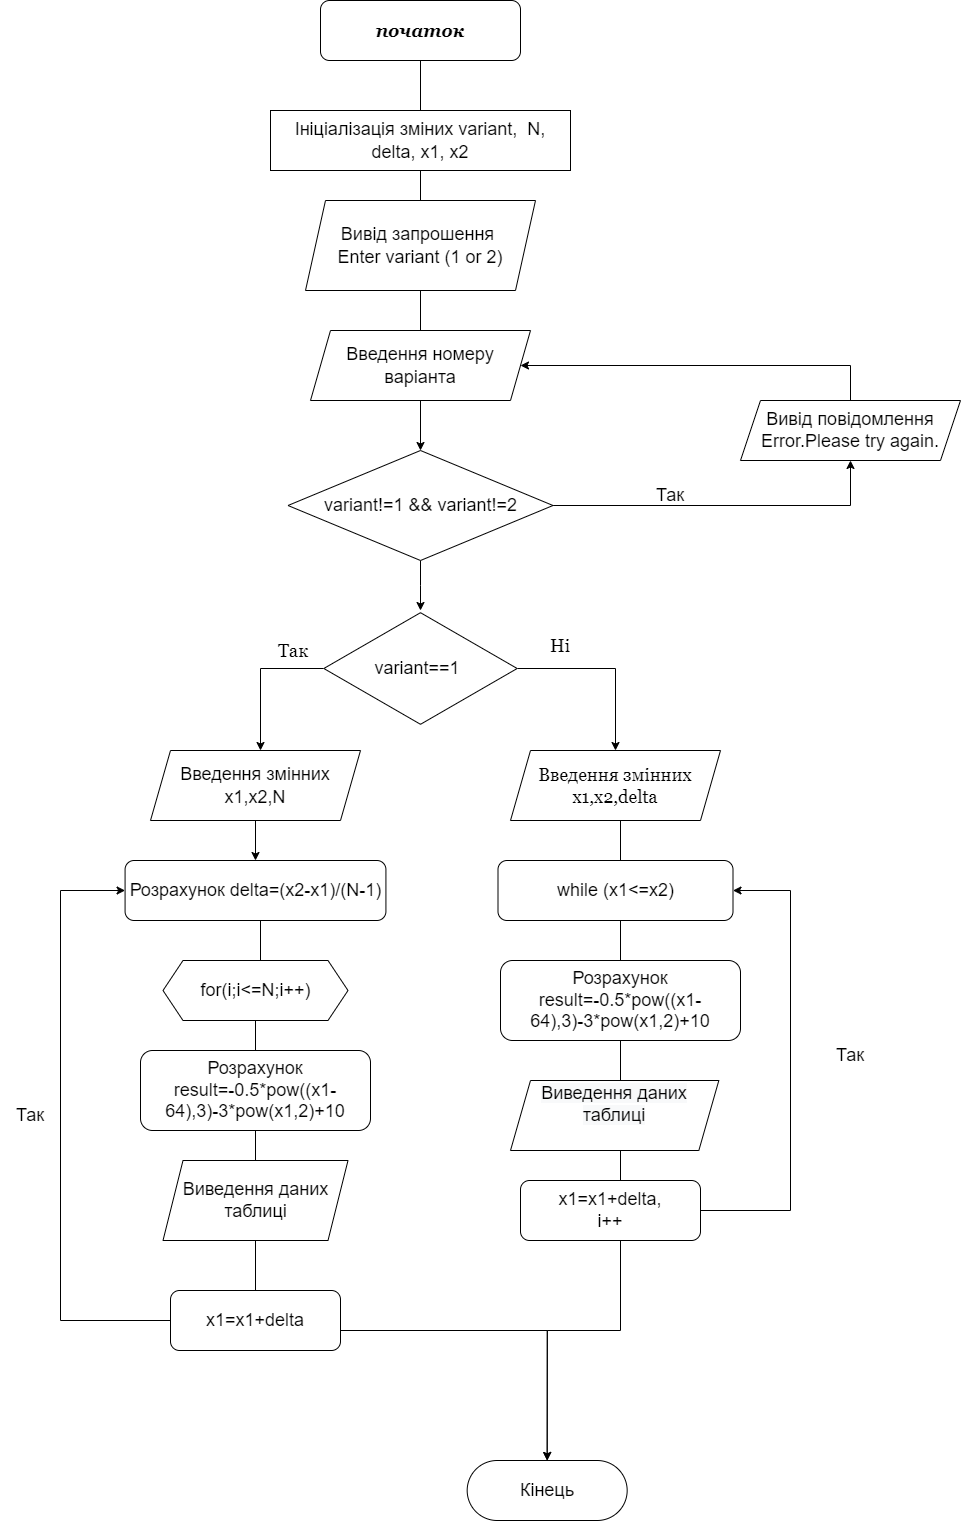

The diagram above was exported from draw.io. Its source (the exported page's mxGraphModel, read from the mxfile embedded in the PNG):
<mxGraphModel dx="1086" dy="1552" grid="1" gridSize="10" guides="1" tooltips="1" connect="1" arrows="1" fold="1" page="1" pageScale="1" pageWidth="827" pageHeight="1169" math="0" shadow="0">
  <root>
    <mxCell id="WIyWlLk6GJQsqaUBKTNV-0" />
    <mxCell id="WIyWlLk6GJQsqaUBKTNV-1" parent="WIyWlLk6GJQsqaUBKTNV-0" />
    <mxCell id="k0KnS8iXtyWYEm7bOobK-0" value="початок" style="rounded=1;whiteSpace=wrap;html=1;fontSize=18;fontStyle=3;fontFamily=Georgia;" vertex="1" parent="WIyWlLk6GJQsqaUBKTNV-1">
      <mxGeometry x="340" y="30" width="200" height="60" as="geometry" />
    </mxCell>
    <mxCell id="k0KnS8iXtyWYEm7bOobK-2" value="" style="endArrow=none;html=1;rounded=0;fontFamily=Georgia;fontSize=18;" edge="1" parent="WIyWlLk6GJQsqaUBKTNV-1" target="k0KnS8iXtyWYEm7bOobK-3">
      <mxGeometry width="50" height="50" relative="1" as="geometry">
        <mxPoint x="440" y="160" as="sourcePoint" />
        <mxPoint x="439.5" y="90" as="targetPoint" />
      </mxGeometry>
    </mxCell>
    <mxCell id="k0KnS8iXtyWYEm7bOobK-3" value="&lt;font face=&quot;Helvetica&quot;&gt;Ініціалізація зміних variant,&amp;nbsp; N, delta, x1, x2&lt;/font&gt;" style="rounded=0;whiteSpace=wrap;html=1;fontFamily=Georgia;fontSize=18;" vertex="1" parent="WIyWlLk6GJQsqaUBKTNV-1">
      <mxGeometry x="290" y="140" width="300" height="60" as="geometry" />
    </mxCell>
    <mxCell id="k0KnS8iXtyWYEm7bOobK-5" value="" style="endArrow=none;html=1;rounded=0;fontFamily=Georgia;fontSize=18;exitX=0.5;exitY=0;exitDx=0;exitDy=0;" edge="1" parent="WIyWlLk6GJQsqaUBKTNV-1" source="k0KnS8iXtyWYEm7bOobK-3">
      <mxGeometry width="50" height="50" relative="1" as="geometry">
        <mxPoint x="390" y="140" as="sourcePoint" />
        <mxPoint x="440" y="90" as="targetPoint" />
      </mxGeometry>
    </mxCell>
    <mxCell id="k0KnS8iXtyWYEm7bOobK-6" value="" style="endArrow=none;html=1;rounded=0;fontFamily=Georgia;fontSize=18;exitX=0.5;exitY=1;exitDx=0;exitDy=0;" edge="1" parent="WIyWlLk6GJQsqaUBKTNV-1" source="k0KnS8iXtyWYEm7bOobK-3">
      <mxGeometry width="50" height="50" relative="1" as="geometry">
        <mxPoint x="433" y="260" as="sourcePoint" />
        <mxPoint x="440" y="240" as="targetPoint" />
      </mxGeometry>
    </mxCell>
    <mxCell id="k0KnS8iXtyWYEm7bOobK-7" value="&lt;font face=&quot;Helvetica&quot;&gt;Вивід запрошення&amp;nbsp;&lt;br&gt;Enter variant (1 or 2)&lt;/font&gt;" style="shape=parallelogram;perimeter=parallelogramPerimeter;whiteSpace=wrap;html=1;fixedSize=1;fontFamily=Georgia;fontSize=18;" vertex="1" parent="WIyWlLk6GJQsqaUBKTNV-1">
      <mxGeometry x="325" y="230" width="230" height="90" as="geometry" />
    </mxCell>
    <mxCell id="k0KnS8iXtyWYEm7bOobK-13" value="" style="edgeStyle=orthogonalEdgeStyle;rounded=0;orthogonalLoop=1;jettySize=auto;html=1;fontFamily=Georgia;fontSize=18;" edge="1" parent="WIyWlLk6GJQsqaUBKTNV-1" source="k0KnS8iXtyWYEm7bOobK-9" target="k0KnS8iXtyWYEm7bOobK-12">
      <mxGeometry relative="1" as="geometry" />
    </mxCell>
    <mxCell id="k0KnS8iXtyWYEm7bOobK-9" value="&lt;font face=&quot;Helvetica&quot;&gt;Введення номеру варіанта&lt;/font&gt;" style="shape=parallelogram;perimeter=parallelogramPerimeter;whiteSpace=wrap;html=1;fixedSize=1;fontFamily=Georgia;fontSize=18;" vertex="1" parent="WIyWlLk6GJQsqaUBKTNV-1">
      <mxGeometry x="330" y="360" width="220" height="70" as="geometry" />
    </mxCell>
    <mxCell id="k0KnS8iXtyWYEm7bOobK-11" value="" style="endArrow=none;html=1;rounded=0;fontFamily=Georgia;fontSize=18;" edge="1" parent="WIyWlLk6GJQsqaUBKTNV-1">
      <mxGeometry width="50" height="50" relative="1" as="geometry">
        <mxPoint x="440" y="360" as="sourcePoint" />
        <mxPoint x="440" y="320" as="targetPoint" />
      </mxGeometry>
    </mxCell>
    <mxCell id="k0KnS8iXtyWYEm7bOobK-18" value="" style="edgeStyle=orthogonalEdgeStyle;rounded=0;orthogonalLoop=1;jettySize=auto;html=1;fontFamily=Georgia;fontSize=18;" edge="1" parent="WIyWlLk6GJQsqaUBKTNV-1" source="k0KnS8iXtyWYEm7bOobK-12" target="k0KnS8iXtyWYEm7bOobK-14">
      <mxGeometry relative="1" as="geometry" />
    </mxCell>
    <mxCell id="k0KnS8iXtyWYEm7bOobK-82" style="edgeStyle=orthogonalEdgeStyle;rounded=0;orthogonalLoop=1;jettySize=auto;html=1;exitX=1;exitY=0.5;exitDx=0;exitDy=0;entryX=0.5;entryY=1;entryDx=0;entryDy=0;fontFamily=Helvetica;fontSize=18;" edge="1" parent="WIyWlLk6GJQsqaUBKTNV-1" source="k0KnS8iXtyWYEm7bOobK-12" target="k0KnS8iXtyWYEm7bOobK-81">
      <mxGeometry relative="1" as="geometry" />
    </mxCell>
    <mxCell id="k0KnS8iXtyWYEm7bOobK-12" value="&lt;font face=&quot;Helvetica&quot;&gt;variant!=1 &amp;amp;&amp;amp; variant!=2&lt;/font&gt;" style="rhombus;whiteSpace=wrap;html=1;fontFamily=Georgia;fontSize=18;" vertex="1" parent="WIyWlLk6GJQsqaUBKTNV-1">
      <mxGeometry x="307.5" y="480" width="265" height="110" as="geometry" />
    </mxCell>
    <mxCell id="k0KnS8iXtyWYEm7bOobK-21" style="edgeStyle=orthogonalEdgeStyle;rounded=0;orthogonalLoop=1;jettySize=auto;html=1;fontFamily=Georgia;fontSize=18;" edge="1" parent="WIyWlLk6GJQsqaUBKTNV-1" source="k0KnS8iXtyWYEm7bOobK-14">
      <mxGeometry relative="1" as="geometry">
        <mxPoint x="280" y="780" as="targetPoint" />
        <Array as="points">
          <mxPoint x="280" y="698" />
        </Array>
      </mxGeometry>
    </mxCell>
    <mxCell id="k0KnS8iXtyWYEm7bOobK-71" style="edgeStyle=orthogonalEdgeStyle;rounded=0;orthogonalLoop=1;jettySize=auto;html=1;entryX=0.5;entryY=0;entryDx=0;entryDy=0;fontFamily=Helvetica;fontSize=18;" edge="1" parent="WIyWlLk6GJQsqaUBKTNV-1" source="k0KnS8iXtyWYEm7bOobK-14" target="k0KnS8iXtyWYEm7bOobK-22">
      <mxGeometry relative="1" as="geometry">
        <Array as="points">
          <mxPoint x="635" y="698" />
        </Array>
      </mxGeometry>
    </mxCell>
    <mxCell id="k0KnS8iXtyWYEm7bOobK-14" value="&lt;font face=&quot;Helvetica&quot;&gt;variant==1&amp;nbsp;&lt;/font&gt;" style="html=1;whiteSpace=wrap;aspect=fixed;shape=isoRectangle;fontFamily=Georgia;fontSize=18;" vertex="1" parent="WIyWlLk6GJQsqaUBKTNV-1">
      <mxGeometry x="343.33" y="640" width="193.34" height="116" as="geometry" />
    </mxCell>
    <mxCell id="k0KnS8iXtyWYEm7bOobK-32" value="" style="edgeStyle=orthogonalEdgeStyle;rounded=0;orthogonalLoop=1;jettySize=auto;html=1;fontFamily=Helvetica;fontSize=18;" edge="1" parent="WIyWlLk6GJQsqaUBKTNV-1" source="k0KnS8iXtyWYEm7bOobK-20" target="k0KnS8iXtyWYEm7bOobK-30">
      <mxGeometry relative="1" as="geometry" />
    </mxCell>
    <mxCell id="k0KnS8iXtyWYEm7bOobK-20" value="&lt;font face=&quot;Helvetica&quot;&gt;Введення змінних x1,x2,N&lt;/font&gt;" style="shape=parallelogram;perimeter=parallelogramPerimeter;whiteSpace=wrap;html=1;fixedSize=1;fontFamily=Georgia;fontSize=18;" vertex="1" parent="WIyWlLk6GJQsqaUBKTNV-1">
      <mxGeometry x="170" y="780" width="210" height="70" as="geometry" />
    </mxCell>
    <mxCell id="k0KnS8iXtyWYEm7bOobK-22" value="Введення змінних x1,x2,delta" style="shape=parallelogram;perimeter=parallelogramPerimeter;whiteSpace=wrap;html=1;fixedSize=1;fontFamily=Georgia;fontSize=18;" vertex="1" parent="WIyWlLk6GJQsqaUBKTNV-1">
      <mxGeometry x="530" y="780" width="210" height="70" as="geometry" />
    </mxCell>
    <mxCell id="k0KnS8iXtyWYEm7bOobK-28" value="Так" style="text;html=1;strokeColor=none;fillColor=none;align=center;verticalAlign=middle;whiteSpace=wrap;rounded=0;fontFamily=Georgia;fontSize=18;" vertex="1" parent="WIyWlLk6GJQsqaUBKTNV-1">
      <mxGeometry x="283.33000000000004" y="660" width="60" height="40" as="geometry" />
    </mxCell>
    <mxCell id="k0KnS8iXtyWYEm7bOobK-29" value="Ні" style="text;html=1;strokeColor=none;fillColor=none;align=center;verticalAlign=middle;whiteSpace=wrap;rounded=0;fontFamily=Georgia;fontSize=18;" vertex="1" parent="WIyWlLk6GJQsqaUBKTNV-1">
      <mxGeometry x="550" y="660" width="60" height="30" as="geometry" />
    </mxCell>
    <mxCell id="k0KnS8iXtyWYEm7bOobK-30" value="&lt;font face=&quot;Helvetica&quot;&gt;Розрахунок delta=(x2-x1)/(N-1)&lt;/font&gt;" style="rounded=1;whiteSpace=wrap;html=1;fontFamily=Georgia;fontSize=18;" vertex="1" parent="WIyWlLk6GJQsqaUBKTNV-1">
      <mxGeometry x="144.57999999999998" y="890" width="260.84" height="60" as="geometry" />
    </mxCell>
    <mxCell id="k0KnS8iXtyWYEm7bOobK-35" value="for(i;i&amp;lt;=N;i++)" style="shape=hexagon;perimeter=hexagonPerimeter2;whiteSpace=wrap;html=1;fixedSize=1;fontFamily=Helvetica;fontSize=18;" vertex="1" parent="WIyWlLk6GJQsqaUBKTNV-1">
      <mxGeometry x="182.5" y="990" width="185" height="60" as="geometry" />
    </mxCell>
    <mxCell id="k0KnS8iXtyWYEm7bOobK-38" value="" style="endArrow=none;html=1;rounded=0;fontFamily=Helvetica;fontSize=18;" edge="1" parent="WIyWlLk6GJQsqaUBKTNV-1">
      <mxGeometry width="50" height="50" relative="1" as="geometry">
        <mxPoint x="280" y="990" as="sourcePoint" />
        <mxPoint x="280" y="950" as="targetPoint" />
      </mxGeometry>
    </mxCell>
    <mxCell id="k0KnS8iXtyWYEm7bOobK-39" value="Розрахунок result=-0.5*pow((x1-64),3)-3*pow(x1,2)+10" style="rounded=1;whiteSpace=wrap;html=1;fontFamily=Helvetica;fontSize=18;" vertex="1" parent="WIyWlLk6GJQsqaUBKTNV-1">
      <mxGeometry x="160" y="1080" width="230" height="80" as="geometry" />
    </mxCell>
    <mxCell id="k0KnS8iXtyWYEm7bOobK-49" value="Виведення даних таблиці" style="shape=parallelogram;perimeter=parallelogramPerimeter;whiteSpace=wrap;html=1;fixedSize=1;fontFamily=Helvetica;fontSize=18;" vertex="1" parent="WIyWlLk6GJQsqaUBKTNV-1">
      <mxGeometry x="182.5" y="1190" width="185" height="80" as="geometry" />
    </mxCell>
    <mxCell id="k0KnS8iXtyWYEm7bOobK-53" value="" style="endArrow=none;html=1;rounded=0;fontFamily=Helvetica;fontSize=18;entryX=0.5;entryY=1;entryDx=0;entryDy=0;" edge="1" parent="WIyWlLk6GJQsqaUBKTNV-1" source="k0KnS8iXtyWYEm7bOobK-49" target="k0KnS8iXtyWYEm7bOobK-39">
      <mxGeometry width="50" height="50" relative="1" as="geometry">
        <mxPoint x="120" y="1350" as="sourcePoint" />
        <mxPoint x="170" y="1300" as="targetPoint" />
      </mxGeometry>
    </mxCell>
    <mxCell id="k0KnS8iXtyWYEm7bOobK-55" value="" style="endArrow=none;html=1;rounded=0;fontFamily=Helvetica;fontSize=18;entryX=0.5;entryY=1;entryDx=0;entryDy=0;" edge="1" parent="WIyWlLk6GJQsqaUBKTNV-1" source="k0KnS8iXtyWYEm7bOobK-39" target="k0KnS8iXtyWYEm7bOobK-35">
      <mxGeometry width="50" height="50" relative="1" as="geometry">
        <mxPoint x="300" y="1110" as="sourcePoint" />
        <mxPoint x="350" y="1060" as="targetPoint" />
      </mxGeometry>
    </mxCell>
    <mxCell id="k0KnS8iXtyWYEm7bOobK-60" style="edgeStyle=orthogonalEdgeStyle;rounded=0;orthogonalLoop=1;jettySize=auto;html=1;exitX=0;exitY=0.5;exitDx=0;exitDy=0;entryX=0;entryY=0.5;entryDx=0;entryDy=0;fontFamily=Helvetica;fontSize=18;" edge="1" parent="WIyWlLk6GJQsqaUBKTNV-1" source="k0KnS8iXtyWYEm7bOobK-56" target="k0KnS8iXtyWYEm7bOobK-30">
      <mxGeometry relative="1" as="geometry">
        <Array as="points">
          <mxPoint x="80" y="1350" />
          <mxPoint x="80" y="920" />
        </Array>
      </mxGeometry>
    </mxCell>
    <mxCell id="k0KnS8iXtyWYEm7bOobK-62" style="edgeStyle=orthogonalEdgeStyle;rounded=0;orthogonalLoop=1;jettySize=auto;html=1;entryX=0.5;entryY=0;entryDx=0;entryDy=0;fontFamily=Helvetica;fontSize=18;" edge="1" parent="WIyWlLk6GJQsqaUBKTNV-1" source="k0KnS8iXtyWYEm7bOobK-56" target="k0KnS8iXtyWYEm7bOobK-59">
      <mxGeometry relative="1" as="geometry">
        <Array as="points">
          <mxPoint x="567" y="1360" />
        </Array>
      </mxGeometry>
    </mxCell>
    <mxCell id="k0KnS8iXtyWYEm7bOobK-56" value="x1=x1+delta" style="rounded=1;whiteSpace=wrap;html=1;fontFamily=Helvetica;fontSize=18;" vertex="1" parent="WIyWlLk6GJQsqaUBKTNV-1">
      <mxGeometry x="190" y="1320" width="170" height="60" as="geometry" />
    </mxCell>
    <mxCell id="k0KnS8iXtyWYEm7bOobK-57" value="" style="endArrow=none;html=1;rounded=0;fontFamily=Helvetica;fontSize=18;entryX=0.5;entryY=1;entryDx=0;entryDy=0;exitX=0.5;exitY=0;exitDx=0;exitDy=0;" edge="1" parent="WIyWlLk6GJQsqaUBKTNV-1" source="k0KnS8iXtyWYEm7bOobK-56" target="k0KnS8iXtyWYEm7bOobK-49">
      <mxGeometry width="50" height="50" relative="1" as="geometry">
        <mxPoint x="210" y="1310" as="sourcePoint" />
        <mxPoint x="260" y="1260" as="targetPoint" />
      </mxGeometry>
    </mxCell>
    <mxCell id="k0KnS8iXtyWYEm7bOobK-59" value="Кінець" style="rounded=1;whiteSpace=wrap;html=1;fontFamily=Helvetica;fontSize=18;arcSize=50;" vertex="1" parent="WIyWlLk6GJQsqaUBKTNV-1">
      <mxGeometry x="486.67" y="1490" width="160" height="60" as="geometry" />
    </mxCell>
    <mxCell id="k0KnS8iXtyWYEm7bOobK-61" value="Так" style="text;html=1;strokeColor=none;fillColor=none;align=center;verticalAlign=middle;whiteSpace=wrap;rounded=0;fontFamily=Helvetica;fontSize=18;" vertex="1" parent="WIyWlLk6GJQsqaUBKTNV-1">
      <mxGeometry x="20" y="1130" width="60" height="30" as="geometry" />
    </mxCell>
    <mxCell id="k0KnS8iXtyWYEm7bOobK-65" style="edgeStyle=orthogonalEdgeStyle;rounded=0;orthogonalLoop=1;jettySize=auto;html=1;exitX=0.5;exitY=1;exitDx=0;exitDy=0;fontFamily=Helvetica;fontSize=18;" edge="1" parent="WIyWlLk6GJQsqaUBKTNV-1" source="k0KnS8iXtyWYEm7bOobK-63">
      <mxGeometry relative="1" as="geometry">
        <mxPoint x="635.1176470588236" y="950.5294117647059" as="targetPoint" />
      </mxGeometry>
    </mxCell>
    <mxCell id="k0KnS8iXtyWYEm7bOobK-63" value="while (x1&amp;lt;=x2)" style="rounded=1;whiteSpace=wrap;html=1;fontFamily=Helvetica;fontSize=18;" vertex="1" parent="WIyWlLk6GJQsqaUBKTNV-1">
      <mxGeometry x="517.5" y="890" width="235" height="60" as="geometry" />
    </mxCell>
    <mxCell id="k0KnS8iXtyWYEm7bOobK-64" value="Розрахунок result=-0.5*pow((x1-64),3)-3*pow(x1,2)+10" style="rounded=1;whiteSpace=wrap;html=1;fontFamily=Helvetica;fontSize=18;" vertex="1" parent="WIyWlLk6GJQsqaUBKTNV-1">
      <mxGeometry x="520" y="990" width="240" height="80" as="geometry" />
    </mxCell>
    <mxCell id="k0KnS8iXtyWYEm7bOobK-66" value="" style="endArrow=none;html=1;rounded=0;fontFamily=Helvetica;fontSize=18;" edge="1" parent="WIyWlLk6GJQsqaUBKTNV-1">
      <mxGeometry width="50" height="50" relative="1" as="geometry">
        <mxPoint x="640" y="990" as="sourcePoint" />
        <mxPoint x="640" y="950" as="targetPoint" />
      </mxGeometry>
    </mxCell>
    <mxCell id="k0KnS8iXtyWYEm7bOobK-67" value="" style="endArrow=none;html=1;rounded=0;fontFamily=Helvetica;fontSize=18;" edge="1" parent="WIyWlLk6GJQsqaUBKTNV-1">
      <mxGeometry width="50" height="50" relative="1" as="geometry">
        <mxPoint x="640" y="890" as="sourcePoint" />
        <mxPoint x="640" y="850" as="targetPoint" />
      </mxGeometry>
    </mxCell>
    <mxCell id="k0KnS8iXtyWYEm7bOobK-73" value="&#10;&lt;span style=&quot;color: rgb(0, 0, 0); font-family: Helvetica; font-size: 18px; font-style: normal; font-variant-ligatures: normal; font-variant-caps: normal; font-weight: 400; letter-spacing: normal; orphans: 2; text-align: center; text-indent: 0px; text-transform: none; widows: 2; word-spacing: 0px; -webkit-text-stroke-width: 0px; background-color: rgb(248, 249, 250); text-decoration-thickness: initial; text-decoration-style: initial; text-decoration-color: initial; float: none; display: inline !important;&quot;&gt;Виведення даних таблиці&lt;/span&gt;&#10;&#10;" style="shape=parallelogram;perimeter=parallelogramPerimeter;whiteSpace=wrap;html=1;fixedSize=1;fontFamily=Helvetica;fontSize=18;" vertex="1" parent="WIyWlLk6GJQsqaUBKTNV-1">
      <mxGeometry x="530" y="1110" width="208.33" height="70" as="geometry" />
    </mxCell>
    <mxCell id="k0KnS8iXtyWYEm7bOobK-76" value="" style="endArrow=none;html=1;rounded=0;fontFamily=Helvetica;fontSize=18;entryX=0.5;entryY=1;entryDx=0;entryDy=0;" edge="1" parent="WIyWlLk6GJQsqaUBKTNV-1" target="k0KnS8iXtyWYEm7bOobK-64">
      <mxGeometry width="50" height="50" relative="1" as="geometry">
        <mxPoint x="640" y="1110" as="sourcePoint" />
        <mxPoint x="640" y="1070" as="targetPoint" />
      </mxGeometry>
    </mxCell>
    <mxCell id="k0KnS8iXtyWYEm7bOobK-80" style="edgeStyle=orthogonalEdgeStyle;rounded=0;orthogonalLoop=1;jettySize=auto;html=1;entryX=0.5;entryY=0;entryDx=0;entryDy=0;fontFamily=Helvetica;fontSize=18;" edge="1" parent="WIyWlLk6GJQsqaUBKTNV-1" source="k0KnS8iXtyWYEm7bOobK-78" target="k0KnS8iXtyWYEm7bOobK-59">
      <mxGeometry relative="1" as="geometry">
        <Array as="points">
          <mxPoint x="640" y="1360" />
          <mxPoint x="567" y="1360" />
        </Array>
      </mxGeometry>
    </mxCell>
    <mxCell id="k0KnS8iXtyWYEm7bOobK-85" style="edgeStyle=orthogonalEdgeStyle;rounded=0;orthogonalLoop=1;jettySize=auto;html=1;exitX=1;exitY=0.5;exitDx=0;exitDy=0;entryX=1;entryY=0.5;entryDx=0;entryDy=0;fontFamily=Helvetica;fontSize=18;" edge="1" parent="WIyWlLk6GJQsqaUBKTNV-1" source="k0KnS8iXtyWYEm7bOobK-78" target="k0KnS8iXtyWYEm7bOobK-63">
      <mxGeometry relative="1" as="geometry">
        <Array as="points">
          <mxPoint x="810" y="1240" />
          <mxPoint x="810" y="920" />
        </Array>
      </mxGeometry>
    </mxCell>
    <mxCell id="k0KnS8iXtyWYEm7bOobK-78" value="x1=x1+delta,&lt;br&gt;i++" style="rounded=1;whiteSpace=wrap;html=1;fontFamily=Helvetica;fontSize=18;" vertex="1" parent="WIyWlLk6GJQsqaUBKTNV-1">
      <mxGeometry x="540" y="1210" width="180" height="60" as="geometry" />
    </mxCell>
    <mxCell id="k0KnS8iXtyWYEm7bOobK-79" value="" style="endArrow=none;html=1;rounded=0;fontFamily=Helvetica;fontSize=18;" edge="1" parent="WIyWlLk6GJQsqaUBKTNV-1">
      <mxGeometry width="50" height="50" relative="1" as="geometry">
        <mxPoint x="640" y="1210" as="sourcePoint" />
        <mxPoint x="640" y="1180" as="targetPoint" />
        <Array as="points" />
      </mxGeometry>
    </mxCell>
    <mxCell id="k0KnS8iXtyWYEm7bOobK-83" style="edgeStyle=orthogonalEdgeStyle;rounded=0;orthogonalLoop=1;jettySize=auto;html=1;exitX=0.5;exitY=0;exitDx=0;exitDy=0;entryX=1;entryY=0.5;entryDx=0;entryDy=0;fontFamily=Helvetica;fontSize=18;" edge="1" parent="WIyWlLk6GJQsqaUBKTNV-1" source="k0KnS8iXtyWYEm7bOobK-81" target="k0KnS8iXtyWYEm7bOobK-9">
      <mxGeometry relative="1" as="geometry" />
    </mxCell>
    <mxCell id="k0KnS8iXtyWYEm7bOobK-81" value="Вивід повідомлення&lt;br&gt;Error.Please try again." style="shape=parallelogram;perimeter=parallelogramPerimeter;whiteSpace=wrap;html=1;fixedSize=1;fontFamily=Helvetica;fontSize=18;" vertex="1" parent="WIyWlLk6GJQsqaUBKTNV-1">
      <mxGeometry x="760" y="430" width="220" height="60" as="geometry" />
    </mxCell>
    <mxCell id="k0KnS8iXtyWYEm7bOobK-84" value="Так" style="text;html=1;strokeColor=none;fillColor=none;align=center;verticalAlign=middle;whiteSpace=wrap;rounded=0;fontFamily=Helvetica;fontSize=18;" vertex="1" parent="WIyWlLk6GJQsqaUBKTNV-1">
      <mxGeometry x="660" y="510" width="60" height="30" as="geometry" />
    </mxCell>
    <mxCell id="k0KnS8iXtyWYEm7bOobK-86" value="Так" style="text;html=1;strokeColor=none;fillColor=none;align=center;verticalAlign=middle;whiteSpace=wrap;rounded=0;fontFamily=Helvetica;fontSize=18;" vertex="1" parent="WIyWlLk6GJQsqaUBKTNV-1">
      <mxGeometry x="840" y="1070" width="60" height="30" as="geometry" />
    </mxCell>
  </root>
</mxGraphModel>